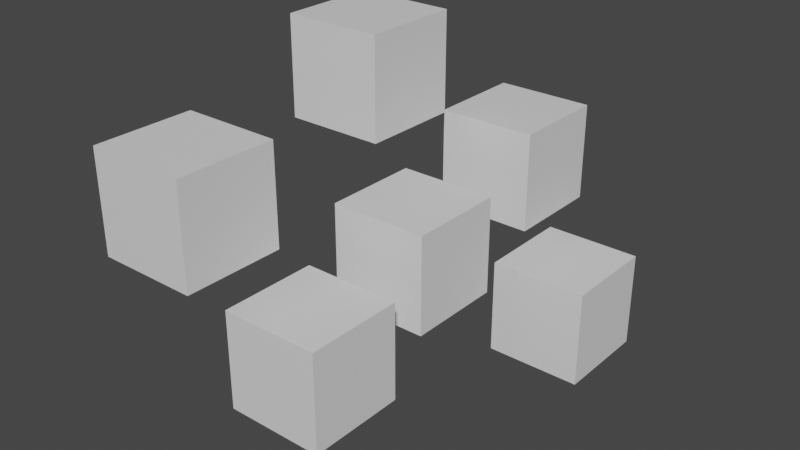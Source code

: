 # Source: Serpens3_Batch_material_replacer.blend  (saved by Blender 3.3.6; exported with 4.5.12 LTS)
import bpy
from mathutils import Matrix  # noqa: F401  (used for matrix-valued properties, if any)

bpy.ops.wm.read_factory_settings(use_empty=True)
scene = bpy.context.scene
scene.name = 'Scene'

# ---- collections
col_set = bpy.data.collections.new('Set'); scene.collection.children.link(col_set)
col_folder = bpy.data.collections.new('Folder'); col_set.children.link(col_folder)
col_subfolder = bpy.data.collections.new('Subfolder'); col_folder.children.link(col_subfolder)
col_item_001 = bpy.data.collections.new('Item.001'); col_subfolder.children.link(col_item_001)
col_item = bpy.data.collections.new('Item'); col_subfolder.children.link(col_item)
col_item_002 = bpy.data.collections.new('Item.002'); col_subfolder.children.link(col_item_002)
col_item_003 = bpy.data.collections.new('Item.003'); col_subfolder.children.link(col_item_003)
col_item_004 = bpy.data.collections.new('Item.004'); col_subfolder.children.link(col_item_004)
col_item_005 = bpy.data.collections.new('Item.005'); col_subfolder.children.link(col_item_005)

# ---- materials (node trees are filled in below, after node groups)
mat_material_new = bpy.data.materials.new('Material_NEW')
mat_material_new.use_transparent_shadow = False

# ---- material node trees
mat_material_new.use_nodes = True; mat_material_new.node_tree.nodes.clear()
_N = mat_material_new.node_tree.nodes; _L = mat_material_new.node_tree.links
n0 = _N.new('ShaderNodeBsdfPrincipled'); n0.name = 'Principled BSDF'; n0.location = (10, 300)
n0.distribution = 'GGX'
n0.subsurface_method = 'RANDOM_WALK_SKIN'
n0.inputs[3].default_value = 1.45
n0.inputs[27].default_value = (0.0, 0.0, 0.0, 1.0)
n0.inputs[28].default_value = 1.0
n1 = _N.new('ShaderNodeOutputMaterial'); n1.name = 'Material Output'; n1.location = (300, 300)
_L.new(n0.outputs[0], n1.inputs[0])
n1.is_active_output = True

# ---- world
world_world = bpy.data.worlds.new('World'); scene.world = world_world
world_world.use_nodes = True; world_world.node_tree.nodes.clear()
_N = world_world.node_tree.nodes; _L = world_world.node_tree.links
n0 = _N.new('ShaderNodeOutputWorld'); n0.name = 'World Output'; n0.location = (300, 300)
n1 = _N.new('ShaderNodeBackground'); n1.name = 'Background'; n1.location = (10, 300)
n1.inputs[0].default_value = (0.05088, 0.05088, 0.05088, 1.0)
_L.new(n1.outputs[0], n0.inputs[0])
n0.is_active_output = True
world_world.color = (0.05088, 0.05088, 0.05088)
world_world.use_sun_shadow = False
world_world.sun_shadow_jitter_overblur = 0.0

# ---- meshes
me_cube = bpy.data.meshes.new('Cube')
me_cube.from_pydata([(-32.0, -32.0, -32.0), (-32.0, -32.0, 32.0), (-32.0, 32.0, -32.0), (-32.0, 32.0, 32.0), (32.0, -32.0, -32.0), (32.0, -32.0, 32.0), (32.0, 32.0, -32.0), (32.0, 32.0, 32.0)], [], [(0, 1, 3, 2), (2, 3, 7, 6), (6, 7, 5, 4), (4, 5, 1, 0), (2, 6, 4, 0), (7, 3, 1, 5)])
_uv = me_cube.uv_layers.new(name='UVMap')
_uv.uv.foreach_set('vector', [0.375, 0.0, 0.625, 0.0, 0.625, 0.25, 0.375, 0.25, 0.375, 0.25, 0.625, 0.25, 0.625, 0.5, 0.375, 0.5, 0.375, 0.5, 0.625, 0.5, 0.625, 0.75, 0.375, 0.75, 0.375, 0.75, 0.625, 0.75, 0.625, 1.0, 0.375, 1.0, 0.125, 0.5, 0.375, 0.5, 0.375, 0.75, 0.125, 0.75, 0.625, 0.5, 0.875, 0.5, 0.875, 0.75, 0.625, 0.75])
me_cube.materials.append(mat_material_new)
me_cube.materials.append(mat_material_new)
me_cube.update()
me_cube_001 = bpy.data.meshes.new('Cube.001')
me_cube_001.from_pydata([(-32.0, -32.0, -32.0), (-32.0, -32.0, 32.0), (-32.0, 32.0, -32.0), (-32.0, 32.0, 32.0), (32.0, -32.0, -32.0), (32.0, -32.0, 32.0), (32.0, 32.0, -32.0), (32.0, 32.0, 32.0)], [], [(0, 1, 3, 2), (2, 3, 7, 6), (6, 7, 5, 4), (4, 5, 1, 0), (2, 6, 4, 0), (7, 3, 1, 5)])
me_cube_001.polygons.foreach_set('material_index', [1, 1, 1, 1, 1, 1])
_uv = me_cube_001.uv_layers.new(name='UVMap')
_uv.uv.foreach_set('vector', [0.375, 0.0, 0.625, 0.0, 0.625, 0.25, 0.375, 0.25, 0.375, 0.25, 0.625, 0.25, 0.625, 0.5, 0.375, 0.5, 0.375, 0.5, 0.625, 0.5, 0.625, 0.75, 0.375, 0.75, 0.375, 0.75, 0.625, 0.75, 0.625, 1.0, 0.375, 1.0, 0.125, 0.5, 0.375, 0.5, 0.375, 0.75, 0.125, 0.75, 0.625, 0.5, 0.875, 0.5, 0.875, 0.75, 0.625, 0.75])
me_cube_001.materials.append(mat_material_new)
me_cube_001.materials.append(mat_material_new)
me_cube_001.update()
me_cube_002 = bpy.data.meshes.new('Cube.002')
me_cube_002.from_pydata([(-32.0, -32.0, -32.0), (-32.0, -32.0, 32.0), (-32.0, 32.0, -32.0), (-32.0, 32.0, 32.0), (32.0, -32.0, -32.0), (32.0, -32.0, 32.0), (32.0, 32.0, -32.0), (32.0, 32.0, 32.0)], [], [(0, 1, 3, 2), (2, 3, 7, 6), (6, 7, 5, 4), (4, 5, 1, 0), (2, 6, 4, 0), (7, 3, 1, 5)])
_uv = me_cube_002.uv_layers.new(name='UVMap')
_uv.uv.foreach_set('vector', [0.375, 0.0, 0.625, 0.0, 0.625, 0.25, 0.375, 0.25, 0.375, 0.25, 0.625, 0.25, 0.625, 0.5, 0.375, 0.5, 0.375, 0.5, 0.625, 0.5, 0.625, 0.75, 0.375, 0.75, 0.375, 0.75, 0.625, 0.75, 0.625, 1.0, 0.375, 1.0, 0.125, 0.5, 0.375, 0.5, 0.375, 0.75, 0.125, 0.75, 0.625, 0.5, 0.875, 0.5, 0.875, 0.75, 0.625, 0.75])
me_cube_002.materials.append(mat_material_new)
me_cube_002.materials.append(mat_material_new)
me_cube_002.update()
me_cube_003 = bpy.data.meshes.new('Cube.003')
me_cube_003.from_pydata([(-32.0, -32.0, -32.0), (-32.0, -32.0, 32.0), (-32.0, 32.0, -32.0), (-32.0, 32.0, 32.0), (32.0, -32.0, -32.0), (32.0, -32.0, 32.0), (32.0, 32.0, -32.0), (32.0, 32.0, 32.0)], [], [(0, 1, 3, 2), (2, 3, 7, 6), (6, 7, 5, 4), (4, 5, 1, 0), (2, 6, 4, 0), (7, 3, 1, 5)])
me_cube_003.polygons.foreach_set('material_index', [1, 1, 1, 1, 1, 1])
_uv = me_cube_003.uv_layers.new(name='UVMap')
_uv.uv.foreach_set('vector', [0.375, 0.0, 0.625, 0.0, 0.625, 0.25, 0.375, 0.25, 0.375, 0.25, 0.625, 0.25, 0.625, 0.5, 0.375, 0.5, 0.375, 0.5, 0.625, 0.5, 0.625, 0.75, 0.375, 0.75, 0.375, 0.75, 0.625, 0.75, 0.625, 1.0, 0.375, 1.0, 0.125, 0.5, 0.375, 0.5, 0.375, 0.75, 0.125, 0.75, 0.625, 0.5, 0.875, 0.5, 0.875, 0.75, 0.625, 0.75])
me_cube_003.materials.append(mat_material_new)
me_cube_003.materials.append(mat_material_new)
me_cube_003.update()
me_cube_004 = bpy.data.meshes.new('Cube.004')
me_cube_004.from_pydata([(-32.0, -32.0, -32.0), (-32.0, -32.0, 32.0), (-32.0, 32.0, -32.0), (-32.0, 32.0, 32.0), (32.0, -32.0, -32.0), (32.0, -32.0, 32.0), (32.0, 32.0, -32.0), (32.0, 32.0, 32.0)], [], [(0, 1, 3, 2), (2, 3, 7, 6), (6, 7, 5, 4), (4, 5, 1, 0), (2, 6, 4, 0), (7, 3, 1, 5)])
_uv = me_cube_004.uv_layers.new(name='UVMap')
_uv.uv.foreach_set('vector', [0.375, 0.0, 0.625, 0.0, 0.625, 0.25, 0.375, 0.25, 0.375, 0.25, 0.625, 0.25, 0.625, 0.5, 0.375, 0.5, 0.375, 0.5, 0.625, 0.5, 0.625, 0.75, 0.375, 0.75, 0.375, 0.75, 0.625, 0.75, 0.625, 1.0, 0.375, 1.0, 0.125, 0.5, 0.375, 0.5, 0.375, 0.75, 0.125, 0.75, 0.625, 0.5, 0.875, 0.5, 0.875, 0.75, 0.625, 0.75])
me_cube_004.materials.append(mat_material_new)
me_cube_004.materials.append(mat_material_new)
me_cube_004.update()
me_cube_005 = bpy.data.meshes.new('Cube.005')
me_cube_005.from_pydata([(-32.0, -32.0, -32.0), (-32.0, -32.0, 32.0), (-32.0, 32.0, -32.0), (-32.0, 32.0, 32.0), (32.0, -32.0, -32.0), (32.0, -32.0, 32.0), (32.0, 32.0, -32.0), (32.0, 32.0, 32.0)], [], [(0, 1, 3, 2), (2, 3, 7, 6), (6, 7, 5, 4), (4, 5, 1, 0), (2, 6, 4, 0), (7, 3, 1, 5)])
me_cube_005.polygons.foreach_set('material_index', [1, 1, 1, 1, 1, 1])
_uv = me_cube_005.uv_layers.new(name='UVMap')
_uv.uv.foreach_set('vector', [0.375, 0.0, 0.625, 0.0, 0.625, 0.25, 0.375, 0.25, 0.375, 0.25, 0.625, 0.25, 0.625, 0.5, 0.375, 0.5, 0.375, 0.5, 0.625, 0.5, 0.625, 0.75, 0.375, 0.75, 0.375, 0.75, 0.625, 0.75, 0.625, 1.0, 0.375, 1.0, 0.125, 0.5, 0.375, 0.5, 0.375, 0.75, 0.125, 0.75, 0.625, 0.5, 0.875, 0.5, 0.875, 0.75, 0.625, 0.75])
me_cube_005.materials.append(mat_material_new)
me_cube_005.materials.append(mat_material_new)
me_cube_005.update()

# ---- objects
ob_cube = bpy.data.objects.new('Cube', me_cube)
ob_cube_001 = bpy.data.objects.new('Cube.001', me_cube_001)
ob_cube_002 = bpy.data.objects.new('Cube.002', me_cube_002)
ob_cube_003 = bpy.data.objects.new('Cube.003', me_cube_003)
ob_cube_004 = bpy.data.objects.new('Cube.004', me_cube_004)
ob_cube_005 = bpy.data.objects.new('Cube.005', me_cube_005)

# ---- transforms, parenting, visibility, modifiers, constraints
ob_cube.location = (0.0, 0.0, 0.0)
ob_cube_001.location = (1.889, 99.31, 28.11)
ob_cube_002.location = (-55.2, -117.7, 59.31)
ob_cube_003.location = (1.213, -88.07, -29.93)
ob_cube_004.location = (50.54, 90.66, -59.68)
ob_cube_005.location = (-51.59, 21.88, 97.13)

# ---- collection membership
col_item_001.objects.link(ob_cube)
col_item.objects.link(ob_cube_001)
col_item_002.objects.link(ob_cube_002)
col_item_003.objects.link(ob_cube_003)
col_item_004.objects.link(ob_cube_004)
col_item_005.objects.link(ob_cube_005)

# ---- scene / render settings (as saved in the file)
scene.frame_start = 1; scene.frame_end = 250; scene.frame_set(1)
scene.render.engine = 'BLENDER_EEVEE_NEXT'
scene.cycles.sampling_pattern = 'TABULATED_SOBOL'
scene.cycles.use_light_tree = False
scene.view_settings.view_transform = 'Filmic'
bpy.context.view_layer.update()

# ---- added for rendering (the .blend has no active camera and no usable light): camera, sun
cam_auto = bpy.data.cameras.new('AutoCamera')
cam_auto.lens = 50.0
cam_auto.sensor_width = 36.0
cam_auto.clip_end = 6424.77
ob_auto_camera = bpy.data.objects.new('AutoCamera', cam_auto)
scene.collection.objects.link(ob_auto_camera)
ob_auto_camera.location = (363.757, -448.514, 311.591)
ob_auto_camera.rotation_euler = (1.09748, -7.21219e-08, 0.694738)
scene.camera = ob_auto_camera
light_auto_sun = bpy.data.lights.new('AutoSun', 'SUN')
light_auto_sun.energy = 3.0
light_auto_sun.angle = 0.0523599
ob_auto_sun = bpy.data.objects.new('AutoSun', light_auto_sun)
scene.collection.objects.link(ob_auto_sun)
ob_auto_sun.rotation_euler = (0.872665, 0.174533, 0.523599)
bpy.context.view_layer.update()
